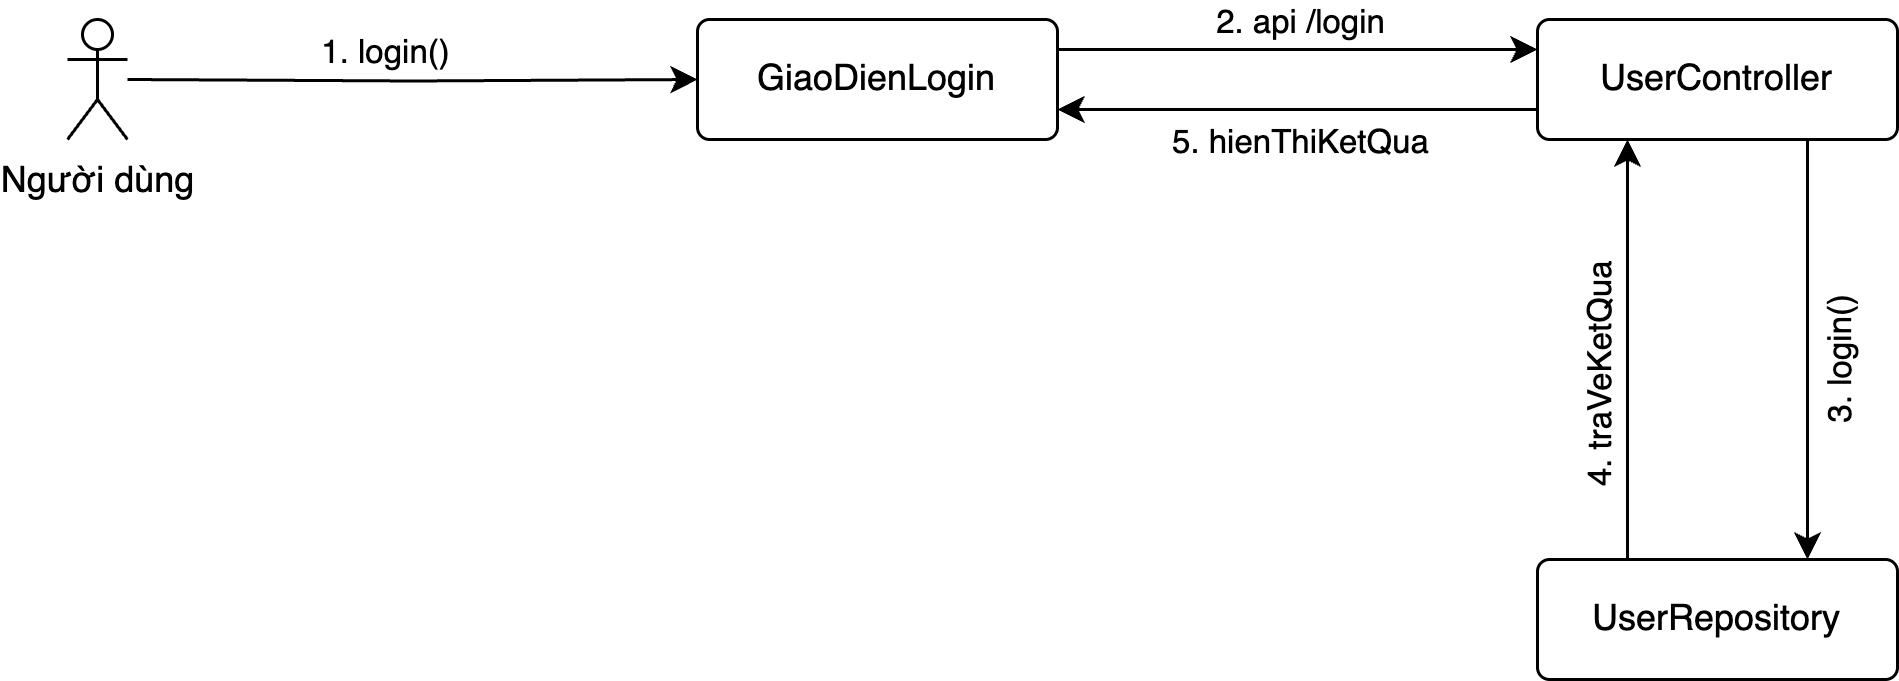

The diagram above was exported from draw.io. Its source (the exported page's mxGraphModel, read from the mxfile embedded in the PNG):
<mxGraphModel dx="1020" dy="655" grid="1" gridSize="10" guides="1" tooltips="1" connect="1" arrows="1" fold="1" page="1" pageScale="1" pageWidth="850" pageHeight="1100" math="0" shadow="0">
  <root>
    <mxCell id="yQA_tmSV0qDyxPghMc3h-0" />
    <mxCell id="yQA_tmSV0qDyxPghMc3h-1" parent="yQA_tmSV0qDyxPghMc3h-0" />
    <mxCell id="yQA_tmSV0qDyxPghMc3h-2" value="" style="group" vertex="1" connectable="0" parent="yQA_tmSV0qDyxPghMc3h-1">
      <mxGeometry x="110" y="200" width="610" height="220" as="geometry" />
    </mxCell>
    <mxCell id="yQA_tmSV0qDyxPghMc3h-3" style="edgeStyle=orthogonalEdgeStyle;rounded=0;orthogonalLoop=1;jettySize=auto;html=1;exitX=0.75;exitY=1;exitDx=0;exitDy=0;entryX=0.75;entryY=0;entryDx=0;entryDy=0;" edge="1" parent="yQA_tmSV0qDyxPghMc3h-2" source="yQA_tmSV0qDyxPghMc3h-7" target="yQA_tmSV0qDyxPghMc3h-13">
      <mxGeometry relative="1" as="geometry">
        <Array as="points">
          <mxPoint x="580" y="110" />
          <mxPoint x="580" y="110" />
        </Array>
      </mxGeometry>
    </mxCell>
    <mxCell id="yQA_tmSV0qDyxPghMc3h-4" value="3. login()" style="edgeLabel;html=1;align=center;verticalAlign=middle;resizable=0;points=[];rotation=-90;" vertex="1" connectable="0" parent="yQA_tmSV0qDyxPghMc3h-3">
      <mxGeometry x="-0.51" y="1" relative="1" as="geometry">
        <mxPoint x="9" y="41" as="offset" />
      </mxGeometry>
    </mxCell>
    <mxCell id="yQA_tmSV0qDyxPghMc3h-5" style="edgeStyle=orthogonalEdgeStyle;rounded=0;orthogonalLoop=1;jettySize=auto;html=1;exitX=0;exitY=0.75;exitDx=0;exitDy=0;entryX=1;entryY=0.75;entryDx=0;entryDy=0;" edge="1" parent="yQA_tmSV0qDyxPghMc3h-2" source="yQA_tmSV0qDyxPghMc3h-7" target="yQA_tmSV0qDyxPghMc3h-10">
      <mxGeometry relative="1" as="geometry" />
    </mxCell>
    <mxCell id="yQA_tmSV0qDyxPghMc3h-6" value="5.&amp;nbsp;hienThiKetQua" style="edgeLabel;html=1;align=center;verticalAlign=middle;resizable=0;points=[];" vertex="1" connectable="0" parent="yQA_tmSV0qDyxPghMc3h-5">
      <mxGeometry x="0.6625" y="2" relative="1" as="geometry">
        <mxPoint x="53" y="8" as="offset" />
      </mxGeometry>
    </mxCell>
    <mxCell id="yQA_tmSV0qDyxPghMc3h-7" value="UserController" style="rounded=1;arcSize=10;whiteSpace=wrap;html=1;align=center;" vertex="1" parent="yQA_tmSV0qDyxPghMc3h-2">
      <mxGeometry x="490" width="120" height="40" as="geometry" />
    </mxCell>
    <mxCell id="yQA_tmSV0qDyxPghMc3h-8" style="edgeStyle=orthogonalEdgeStyle;rounded=0;orthogonalLoop=1;jettySize=auto;html=1;exitX=1;exitY=0.25;exitDx=0;exitDy=0;entryX=0;entryY=0.25;entryDx=0;entryDy=0;" edge="1" parent="yQA_tmSV0qDyxPghMc3h-2" source="yQA_tmSV0qDyxPghMc3h-10" target="yQA_tmSV0qDyxPghMc3h-7">
      <mxGeometry relative="1" as="geometry" />
    </mxCell>
    <mxCell id="yQA_tmSV0qDyxPghMc3h-9" value="2. api /login" style="edgeLabel;html=1;align=center;verticalAlign=middle;resizable=0;points=[];" vertex="1" connectable="0" parent="yQA_tmSV0qDyxPghMc3h-8">
      <mxGeometry x="-0.4" y="2" relative="1" as="geometry">
        <mxPoint x="32" y="-8" as="offset" />
      </mxGeometry>
    </mxCell>
    <mxCell id="yQA_tmSV0qDyxPghMc3h-10" value="GiaoDienLogin" style="rounded=1;arcSize=10;whiteSpace=wrap;html=1;align=center;" vertex="1" parent="yQA_tmSV0qDyxPghMc3h-2">
      <mxGeometry x="210" width="120" height="40" as="geometry" />
    </mxCell>
    <mxCell id="yQA_tmSV0qDyxPghMc3h-11" style="edgeStyle=orthogonalEdgeStyle;rounded=0;orthogonalLoop=1;jettySize=auto;html=1;exitX=0.25;exitY=0;exitDx=0;exitDy=0;entryX=0.25;entryY=1;entryDx=0;entryDy=0;" edge="1" parent="yQA_tmSV0qDyxPghMc3h-2" source="yQA_tmSV0qDyxPghMc3h-13" target="yQA_tmSV0qDyxPghMc3h-7">
      <mxGeometry relative="1" as="geometry" />
    </mxCell>
    <mxCell id="yQA_tmSV0qDyxPghMc3h-12" value="4.&amp;nbsp;traVeKetQua" style="edgeLabel;html=1;align=center;verticalAlign=middle;resizable=0;points=[];rotation=-90;" vertex="1" connectable="0" parent="yQA_tmSV0qDyxPghMc3h-11">
      <mxGeometry x="0.1" relative="1" as="geometry">
        <mxPoint x="-10" y="17" as="offset" />
      </mxGeometry>
    </mxCell>
    <mxCell id="yQA_tmSV0qDyxPghMc3h-13" value="UserRepository" style="rounded=1;arcSize=10;whiteSpace=wrap;html=1;align=center;" vertex="1" parent="yQA_tmSV0qDyxPghMc3h-2">
      <mxGeometry x="490" y="180" width="120" height="40" as="geometry" />
    </mxCell>
    <mxCell id="yQA_tmSV0qDyxPghMc3h-14" style="edgeStyle=orthogonalEdgeStyle;rounded=0;orthogonalLoop=1;jettySize=auto;html=1;entryX=0;entryY=0.5;entryDx=0;entryDy=0;" edge="1" parent="yQA_tmSV0qDyxPghMc3h-2" target="yQA_tmSV0qDyxPghMc3h-10">
      <mxGeometry relative="1" as="geometry">
        <mxPoint x="20" y="20" as="sourcePoint" />
      </mxGeometry>
    </mxCell>
    <mxCell id="yQA_tmSV0qDyxPghMc3h-15" value="1. login()" style="edgeLabel;html=1;align=center;verticalAlign=middle;resizable=0;points=[];" vertex="1" connectable="0" parent="yQA_tmSV0qDyxPghMc3h-14">
      <mxGeometry x="-0.7073" y="-4" relative="1" as="geometry">
        <mxPoint x="58" y="-14" as="offset" />
      </mxGeometry>
    </mxCell>
    <mxCell id="yQA_tmSV0qDyxPghMc3h-16" value="Người dùng" style="shape=umlActor;verticalLabelPosition=bottom;verticalAlign=top;html=1;outlineConnect=0;" vertex="1" parent="yQA_tmSV0qDyxPghMc3h-2">
      <mxGeometry width="20" height="40" as="geometry" />
    </mxCell>
  </root>
</mxGraphModel>